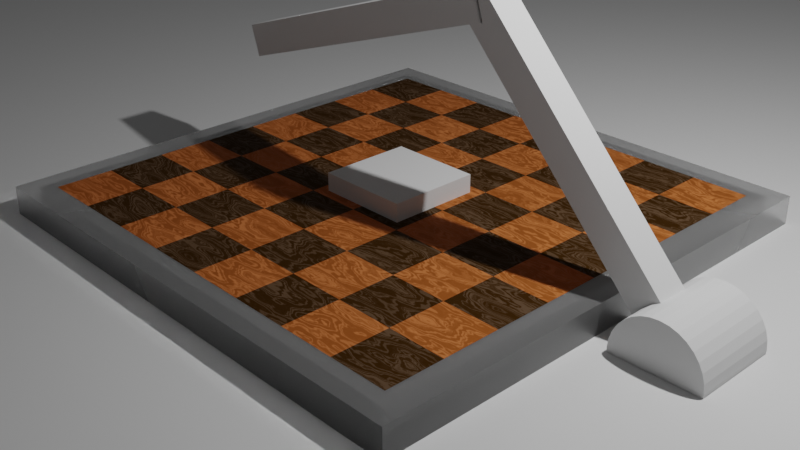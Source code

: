 # Source: ChessBoard.blend  (saved by Blender 3.0.42; exported with 4.5.12 LTS)
import bpy
from mathutils import Matrix  # noqa: F401  (used for matrix-valued properties, if any)

bpy.ops.wm.read_factory_settings(use_empty=True)
scene = bpy.context.scene
scene.name = 'Scene'

# ---- collections
col_collection = bpy.data.collections.new('Collection'); scene.collection.children.link(col_collection)

# ---- materials (node trees are filled in below, after node groups)
mat_material_001 = bpy.data.materials.new('Material.001')
mat_material_001.use_transparent_shadow = False
mat_material_001.use_raytrace_refraction = True
mat_material_001.use_screen_refraction = True
mat_material_001.thickness_mode = 'SLAB'
mat_material_002 = bpy.data.materials.new('Material.002')
mat_material_002.use_transparent_shadow = False
mat_material_002.use_raytrace_refraction = True
mat_material_002.use_screen_refraction = True
mat_material_002.thickness_mode = 'SLAB'
mat_material_003 = bpy.data.materials.new('Material.003')
mat_material_003.use_transparent_shadow = False
mat_material_003.use_raytrace_refraction = True
mat_material_003.use_screen_refraction = True
mat_material_003.thickness_mode = 'SLAB'
mat_material_006 = bpy.data.materials.new('Material.006')
mat_material_006.use_transparent_shadow = False
mat_material_006.use_raytrace_refraction = True
mat_material_006.use_screen_refraction = True
mat_material_006.thickness_mode = 'SLAB'
mat_material_005 = bpy.data.materials.new('Material.005')
mat_material_005.use_transparent_shadow = False
mat_material_005.use_raytrace_refraction = True
mat_material_005.use_screen_refraction = True
mat_material_005.thickness_mode = 'SLAB'
mat_material_004 = bpy.data.materials.new('Material.004')
mat_material_004.use_transparent_shadow = False
mat_material_004.use_raytrace_refraction = True
mat_material_004.use_screen_refraction = True
mat_material_004.thickness_mode = 'SLAB'

# ---- material node trees
mat_material_001.use_nodes = True; mat_material_001.node_tree.nodes.clear()
_N = mat_material_001.node_tree.nodes; _L = mat_material_001.node_tree.links
n0 = _N.new('ShaderNodeOutputMaterial'); n0.name = 'Material Output'; n0.location = (372, 300)
n1 = _N.new('ShaderNodeTexNoise'); n1.name = 'Musgrave Texture'; n1.location = (-398, 359)
n1.width = 150
n1.normalize = False
n1.inputs[2].default_value = 17.3
n1.inputs[3].default_value = 14.0
n1.inputs[4].default_value = 0.4353
n2 = _N.new('ShaderNodeMapping'); n2.name = 'Mapping'; n2.location = (-688, 390)
n2.width = 240
n2.inputs[3].default_value = (0.3, 1.0, 1.0)
n3 = _N.new('ShaderNodeTexCoord'); n3.name = 'Texture Coordinate'; n3.location = (-898, 373)
n4 = _N.new('ShaderNodeTexNoise'); n4.name = 'Noise Texture'; n4.location = (-168, 334)
n4.inputs[2].default_value = 9.6
n4.inputs[3].default_value = 2.7
n4.inputs[4].default_value = 0.475
n5 = _N.new('ShaderNodeBsdfPrincipled'); n5.name = 'Principled BSDF'; n5.location = (10, 300)
n5.distribution = 'GGX'
n5.subsurface_method = 'RANDOM_WALK_SKIN'
n5.inputs[0].default_value = (0.6591, 0.1804, 0.03448, 1.0)
n5.inputs[2].default_value = 0.8591
n5.inputs[3].default_value = 1.45
n5.inputs[13].default_value = 0.8182
n5.inputs[27].default_value = (0.0, 0.0, 0.0, 1.0)
n5.inputs[28].default_value = 1.0
n6 = _N.new('ShaderNodeValToRGB'); n6.name = 'ColorRamp'; n6.location = (-10, 528)
n6.color_ramp.interpolation = 'EASE'
while len(n6.color_ramp.elements) > 1: n6.color_ramp.elements.remove(n6.color_ramp.elements[-1])
n6.color_ramp.elements[0].position = 0.4; n6.color_ramp.elements[0].color = (0.0, 0.0, 0.0, 1.0)
_e = n6.color_ramp.elements.new(0.5591); _e.color = (1.0, 1.0, 1.0, 1.0)
_L.new(n5.outputs[0], n0.inputs[0])
_L.new(n1.outputs[0], n4.inputs[0])
_L.new(n2.outputs[0], n1.inputs[0])
_L.new(n3.outputs[0], n2.inputs[0])
_L.new(n4.outputs[1], n6.inputs[0])
_L.new(n6.outputs[0], n5.inputs[1])
_L.new(n6.outputs[1], n0.inputs[2])
n0.is_active_output = True
mat_material_002.use_nodes = True; mat_material_002.node_tree.nodes.clear()
_N = mat_material_002.node_tree.nodes; _L = mat_material_002.node_tree.links
n0 = _N.new('ShaderNodeBsdfPrincipled'); n0.name = 'Principled BSDF'; n0.location = (10, 300)
n0.distribution = 'GGX'
n0.subsurface_method = 'RANDOM_WALK_SKIN'
n0.inputs[3].default_value = 1.1
n0.inputs[18].default_value = 0.874
n0.inputs[27].default_value = (0.0, 0.0, 0.0, 1.0)
n0.inputs[28].default_value = 1.0
n1 = _N.new('ShaderNodeOutputMaterial'); n1.name = 'Material Output'; n1.location = (300, 300)
_L.new(n0.outputs[0], n1.inputs[0])
n1.is_active_output = True
mat_material_003.use_nodes = True; mat_material_003.node_tree.nodes.clear()
_N = mat_material_003.node_tree.nodes; _L = mat_material_003.node_tree.links
n0 = _N.new('ShaderNodeOutputMaterial'); n0.name = 'Material Output'; n0.location = (372, 300)
n1 = _N.new('ShaderNodeTexNoise'); n1.name = 'Musgrave Texture'; n1.location = (-398, 359)
n1.width = 150
n1.normalize = False
n1.inputs[2].default_value = 17.3
n1.inputs[3].default_value = 14.0
n1.inputs[4].default_value = 0.4353
n2 = _N.new('ShaderNodeMapping'); n2.name = 'Mapping'; n2.location = (-688, 390)
n2.width = 240
n2.inputs[3].default_value = (0.3, 1.0, 1.0)
n3 = _N.new('ShaderNodeTexCoord'); n3.name = 'Texture Coordinate'; n3.location = (-898, 373)
n4 = _N.new('ShaderNodeTexNoise'); n4.name = 'Noise Texture'; n4.location = (-168, 334)
n4.inputs[2].default_value = 9.6
n4.inputs[3].default_value = 2.7
n4.inputs[4].default_value = 0.475
n5 = _N.new('ShaderNodeBsdfPrincipled'); n5.name = 'Principled BSDF'; n5.location = (10, 300)
n5.distribution = 'GGX'
n5.subsurface_method = 'RANDOM_WALK_SKIN'
n5.inputs[0].default_value = (0.08534, 0.03604, 0.004342, 1.0)
n5.inputs[2].default_value = 0.8591
n5.inputs[3].default_value = 1.45
n5.inputs[13].default_value = 1.0
n5.inputs[27].default_value = (0.0, 0.0, 0.0, 1.0)
n5.inputs[28].default_value = 1.0
n6 = _N.new('ShaderNodeValToRGB'); n6.name = 'ColorRamp'; n6.location = (-10, 528)
n6.color_ramp.interpolation = 'EASE'
while len(n6.color_ramp.elements) > 1: n6.color_ramp.elements.remove(n6.color_ramp.elements[-1])
n6.color_ramp.elements[0].position = 0.4; n6.color_ramp.elements[0].color = (0.0, 0.0, 0.0, 1.0)
_e = n6.color_ramp.elements.new(0.5591); _e.color = (1.0, 1.0, 1.0, 1.0)
_L.new(n5.outputs[0], n0.inputs[0])
_L.new(n1.outputs[0], n4.inputs[0])
_L.new(n2.outputs[0], n1.inputs[0])
_L.new(n3.outputs[0], n2.inputs[0])
_L.new(n4.outputs[1], n6.inputs[0])
_L.new(n6.outputs[0], n5.inputs[1])
_L.new(n6.outputs[1], n0.inputs[2])
n0.is_active_output = True
mat_material_006.use_nodes = True; mat_material_006.node_tree.nodes.clear()
_N = mat_material_006.node_tree.nodes; _L = mat_material_006.node_tree.links
n0 = _N.new('ShaderNodeOutputMaterial'); n0.name = 'Material Output'; n0.location = (372, 300)
n1 = _N.new('ShaderNodeTexNoise'); n1.name = 'Musgrave Texture'; n1.location = (-398, 359)
n1.width = 150
n1.normalize = False
n1.inputs[2].default_value = 17.3
n1.inputs[3].default_value = 14.0
n1.inputs[4].default_value = 0.4353
n2 = _N.new('ShaderNodeMapping'); n2.name = 'Mapping'; n2.location = (-688, 390)
n2.width = 240
n2.inputs[3].default_value = (0.3, 1.0, 1.0)
n3 = _N.new('ShaderNodeTexCoord'); n3.name = 'Texture Coordinate'; n3.location = (-898, 373)
n4 = _N.new('ShaderNodeTexNoise'); n4.name = 'Noise Texture'; n4.location = (-168, 334)
n4.inputs[2].default_value = 9.6
n4.inputs[3].default_value = 2.7
n4.inputs[4].default_value = 0.475
n5 = _N.new('ShaderNodeBsdfPrincipled'); n5.name = 'Principled BSDF'; n5.location = (10, 300)
n5.distribution = 'GGX'
n5.subsurface_method = 'RANDOM_WALK_SKIN'
n5.inputs[0].default_value = (0.6591, 0.1804, 0.03448, 1.0)
n5.inputs[2].default_value = 0.8591
n5.inputs[3].default_value = 1.45
n5.inputs[13].default_value = 0.8182
n5.inputs[27].default_value = (0.0, 0.0, 0.0, 1.0)
n5.inputs[28].default_value = 1.0
n6 = _N.new('ShaderNodeValToRGB'); n6.name = 'ColorRamp'; n6.location = (-10, 528)
n6.color_ramp.interpolation = 'EASE'
while len(n6.color_ramp.elements) > 1: n6.color_ramp.elements.remove(n6.color_ramp.elements[-1])
n6.color_ramp.elements[0].position = 0.4; n6.color_ramp.elements[0].color = (0.0, 0.0, 0.0, 1.0)
_e = n6.color_ramp.elements.new(0.5591); _e.color = (1.0, 1.0, 1.0, 1.0)
_L.new(n5.outputs[0], n0.inputs[0])
_L.new(n1.outputs[0], n4.inputs[0])
_L.new(n2.outputs[0], n1.inputs[0])
_L.new(n3.outputs[0], n2.inputs[0])
_L.new(n4.outputs[1], n6.inputs[0])
_L.new(n6.outputs[0], n5.inputs[1])
_L.new(n6.outputs[1], n0.inputs[2])
n0.is_active_output = True
mat_material_005.use_nodes = True; mat_material_005.node_tree.nodes.clear()
_N = mat_material_005.node_tree.nodes; _L = mat_material_005.node_tree.links
n0 = _N.new('ShaderNodeBsdfPrincipled'); n0.name = 'Principled BSDF'; n0.location = (10, 300)
n0.distribution = 'GGX'
n0.subsurface_method = 'RANDOM_WALK_SKIN'
n0.inputs[3].default_value = 1.1
n0.inputs[18].default_value = 0.874
n0.inputs[27].default_value = (0.0, 0.0, 0.0, 1.0)
n0.inputs[28].default_value = 1.0
n1 = _N.new('ShaderNodeOutputMaterial'); n1.name = 'Material Output'; n1.location = (300, 300)
_L.new(n0.outputs[0], n1.inputs[0])
n1.is_active_output = True
mat_material_004.use_nodes = True; mat_material_004.node_tree.nodes.clear()
_N = mat_material_004.node_tree.nodes; _L = mat_material_004.node_tree.links
n0 = _N.new('ShaderNodeOutputMaterial'); n0.name = 'Material Output'; n0.location = (372, 300)
n1 = _N.new('ShaderNodeTexNoise'); n1.name = 'Musgrave Texture'; n1.location = (-398, 359)
n1.width = 150
n1.normalize = False
n1.inputs[2].default_value = 17.3
n1.inputs[3].default_value = 14.0
n1.inputs[4].default_value = 0.4353
n2 = _N.new('ShaderNodeMapping'); n2.name = 'Mapping'; n2.location = (-688, 390)
n2.width = 240
n2.inputs[3].default_value = (0.3, 1.0, 1.0)
n3 = _N.new('ShaderNodeTexCoord'); n3.name = 'Texture Coordinate'; n3.location = (-898, 373)
n4 = _N.new('ShaderNodeTexNoise'); n4.name = 'Noise Texture'; n4.location = (-168, 334)
n4.inputs[2].default_value = 9.6
n4.inputs[3].default_value = 2.7
n4.inputs[4].default_value = 0.475
n5 = _N.new('ShaderNodeBsdfPrincipled'); n5.name = 'Principled BSDF'; n5.location = (10, 300)
n5.distribution = 'GGX'
n5.subsurface_method = 'RANDOM_WALK_SKIN'
n5.inputs[0].default_value = (0.08534, 0.03604, 0.004342, 1.0)
n5.inputs[2].default_value = 0.8591
n5.inputs[3].default_value = 1.45
n5.inputs[13].default_value = 1.0
n5.inputs[27].default_value = (0.0, 0.0, 0.0, 1.0)
n5.inputs[28].default_value = 1.0
n6 = _N.new('ShaderNodeValToRGB'); n6.name = 'ColorRamp'; n6.location = (-10, 528)
n6.color_ramp.interpolation = 'EASE'
while len(n6.color_ramp.elements) > 1: n6.color_ramp.elements.remove(n6.color_ramp.elements[-1])
n6.color_ramp.elements[0].position = 0.4; n6.color_ramp.elements[0].color = (0.0, 0.0, 0.0, 1.0)
_e = n6.color_ramp.elements.new(0.5591); _e.color = (1.0, 1.0, 1.0, 1.0)
_L.new(n5.outputs[0], n0.inputs[0])
_L.new(n1.outputs[0], n4.inputs[0])
_L.new(n2.outputs[0], n1.inputs[0])
_L.new(n3.outputs[0], n2.inputs[0])
_L.new(n4.outputs[1], n6.inputs[0])
_L.new(n6.outputs[0], n5.inputs[1])
_L.new(n6.outputs[1], n0.inputs[2])
n0.is_active_output = True

# ---- world
world_world = bpy.data.worlds.new('World'); scene.world = world_world
world_world.use_nodes = True; world_world.node_tree.nodes.clear()
_N = world_world.node_tree.nodes; _L = world_world.node_tree.links
n0 = _N.new('ShaderNodeOutputWorld'); n0.name = 'World Output'; n0.location = (300, 300)
n1 = _N.new('ShaderNodeBackground'); n1.name = 'Background'; n1.location = (10, 300)
n1.inputs[0].default_value = (0.05088, 0.05088, 0.05088, 1.0)
_L.new(n1.outputs[0], n0.inputs[0])
n0.is_active_output = True
world_world.color = (0.05088, 0.05088, 0.05088)
world_world.use_sun_shadow = False
world_world.sun_shadow_jitter_overblur = 0.0

# ---- cameras
cam_camera = bpy.data.cameras.new('Camera')
cam_camera.clip_end = 100.0
cam_camera.ortho_scale = 7.314

# ---- lights
light_light = bpy.data.lights.new('Light', 'POINT')
light_light.transmission_factor = 0.0
light_light.energy = 1000.0
light_light.shadow_soft_size = 0.1
light_light.shadow_maximum_resolution = 0.006
light_light.use_absolute_resolution = True

# ---- meshes
me_cube_002 = bpy.data.meshes.new('Cube.002')
me_cube_002.from_pydata([(-2.438, -2.438, 0.0), (2.438, -2.438, 0.0), (-2.438, 2.438, 0.0), (2.438, 2.438, 0.0), (-2.438, 1.829, 0.0), (-2.438, 1.219, 0.0), (-2.438, 0.6096, 0.0), (-2.438, -1.192e-07, 0.0), (-2.438, -0.6096, 0.0), (-2.438, -1.219, 0.0), (-2.438, -1.829, 0.0), (-1.829, -2.438, 0.0), (-1.219, -2.438, 0.0), (-0.6096, -2.438, 0.0), (1.192e-07, -2.438, 0.0), (0.6096, -2.438, 0.0), (1.219, -2.438, 0.0), (1.829, -2.438, 0.0), (2.438, -1.829, 0.0), (2.438, -1.219, 0.0), (2.438, -0.6096, 0.0), (2.438, 1.192e-07, 0.0), (2.438, 0.6096, 0.0), (2.438, 1.219, 0.0), (2.438, 1.829, 0.0), (1.829, 2.438, 0.0), (1.219, 2.438, 0.0), (0.6096, 2.438, 0.0), (-1.192e-07, 2.438, 0.0), (-0.6096, 2.438, 0.0), (-1.219, 2.438, 0.0), (-1.829, 2.438, 0.0), (-1.829, -1.829, 0.0), (-1.829, -1.219, 0.0), (-1.829, -0.6096, 0.0), (-1.829, 1.192e-07, 0.0), (-1.829, 0.6096, 0.0), (-1.829, 1.219, 0.0), (-1.829, 1.829, 0.0), (-1.219, -1.829, 0.0), (-1.219, -1.219, 0.0), (-1.219, -0.6096, 0.0), (-1.219, 1.192e-07, 0.0), (-1.219, 0.6096, 0.0), (-1.219, 1.219, 0.0), (-1.219, 1.829, 0.0), (-0.6096, -1.829, 0.0), (-0.6096, -1.219, 0.0), (-0.6096, -0.6096, 0.0), (-0.6096, 1.192e-07, 0.0), (-0.6096, 0.6096, 0.0), (-0.6096, 1.219, 0.0), (-0.6096, 1.829, 0.0), (8.941e-08, -1.829, 0.0), (5.96e-08, -1.219, 0.0), (2.98e-08, -0.6096, 0.0), (0.0, 1.192e-07, 0.0), (-2.98e-08, 0.6096, 0.0), (-5.96e-08, 1.219, 0.0), (-8.941e-08, 1.829, 0.0), (0.6096, -1.829, 0.0), (0.6096, -1.219, 0.0), (0.6096, -0.6096, 0.0), (0.6096, 1.192e-07, 0.0), (0.6096, 0.6096, 0.0), (0.6096, 1.219, 0.0), (0.6096, 1.829, 0.0), (1.219, -1.829, 0.0), (1.219, -1.219, 0.0), (1.219, -0.6096, 0.0), (1.219, 1.192e-07, 0.0), (1.219, 0.6096, 0.0), (1.219, 1.219, 0.0), (1.219, 1.829, 0.0), (1.829, -1.829, 0.0), (1.829, -1.219, 0.0), (1.829, -0.6096, 0.0), (1.829, 1.192e-07, 0.0), (1.829, 0.6096, 0.0), (1.829, 1.219, 0.0), (1.829, 1.829, 0.0), (-2.743, -2.057, 0.0), (-2.743, -2.743, 0.0), (2.057, -2.743, 0.0), (2.743, -2.743, 0.0), (2.743, 2.057, 0.0), (2.743, 2.743, 0.0), (-2.057, 2.743, 0.0), (-2.743, 2.743, 0.0), (-2.743, 2.057, 0.0), (-2.743, 1.372, 0.0), (-2.743, 0.6858, 0.0), (-2.743, -1.37e-07, 0.0), (-2.743, -0.6858, 0.0), (-2.743, -1.372, 0.0), (-2.057, -2.743, 0.0), (-1.372, -2.743, 0.0), (-0.6858, -2.743, 0.0), (1.333e-07, -2.743, 0.0), (0.6858, -2.743, 0.0), (1.372, -2.743, 0.0), (2.743, -2.057, 0.0), (2.743, -1.372, 0.0), (2.743, -0.6858, 0.0), (2.743, 1.312e-07, 0.0), (2.743, 0.6858, 0.0), (2.743, 1.372, 0.0), (2.057, 2.743, 0.0), (1.372, 2.743, 0.0), (0.6858, 2.743, 0.0), (-1.35e-07, 2.743, 0.0), (-0.6858, 2.743, 0.0), (-1.372, 2.743, 0.0), (2.743, 1.372, -0.3048), (-2.743, -2.743, -0.3048), (2.743, 2.743, -0.3048), (-2.743, -2.057, -0.3048), (2.057, -2.743, -0.3048), (-2.057, 2.743, -0.3048), (2.743, 2.057, -0.3048), (-2.057, -2.743, -0.3048), (2.057, 2.743, -0.3048), (-1.372, -2.743, -0.3048), (1.372, 2.743, -0.3048), (-0.6858, -2.743, -0.3048), (0.6858, 2.743, -0.3048), (1.258e-07, -2.743, -0.3048), (2.743, -2.743, -0.3048), (-1.424e-07, 2.743, -0.3048), (0.6858, -2.743, -0.3048), (-0.6858, 2.743, -0.3048), (1.372, -2.743, -0.3048), (-2.743, 2.743, -0.3048), (-1.372, 2.743, -0.3048), (-2.743, 2.057, -0.3048), (2.743, -2.057, -0.3048), (-2.743, 1.372, -0.3048), (2.743, -1.372, -0.3048), (-2.743, 0.6858, -0.3048), (2.743, -0.6858, -0.3048), (-2.743, -1.37e-07, -0.3048), (2.743, 1.312e-07, -0.3048), (-2.743, -0.6858, -0.3048), (2.743, 0.6858, -0.3048), (-2.743, -1.372, -0.3048)], [], [(80, 25, 3, 24), (4, 2, 31, 38), (38, 31, 30, 45), (45, 30, 29, 52), (52, 29, 28, 59), (59, 28, 27, 66), (66, 27, 26, 73), (73, 26, 25, 80), (0, 10, 32, 11), (10, 9, 33, 32), (9, 8, 34, 33), (8, 7, 35, 34), (7, 6, 36, 35), (6, 5, 37, 36), (5, 4, 38, 37), (11, 32, 39, 12), (32, 33, 40, 39), (33, 34, 41, 40), (34, 35, 42, 41), (35, 36, 43, 42), (36, 37, 44, 43), (37, 38, 45, 44), (12, 39, 46, 13), (39, 40, 47, 46), (40, 41, 48, 47), (41, 42, 49, 48), (42, 43, 50, 49), (43, 44, 51, 50), (44, 45, 52, 51), (13, 46, 53, 14), (46, 47, 54, 53), (47, 48, 55, 54), (48, 49, 56, 55), (49, 50, 57, 56), (50, 51, 58, 57), (51, 52, 59, 58), (14, 53, 60, 15), (53, 54, 61, 60), (54, 55, 62, 61), (55, 56, 63, 62), (56, 57, 64, 63), (57, 58, 65, 64), (58, 59, 66, 65), (15, 60, 67, 16), (60, 61, 68, 67), (61, 62, 69, 68), (62, 63, 70, 69), (63, 64, 71, 70), (64, 65, 72, 71), (65, 66, 73, 72), (16, 67, 74, 17), (67, 68, 75, 74), (68, 69, 76, 75), (69, 70, 77, 76), (70, 71, 78, 77), (71, 72, 79, 78), (72, 73, 80, 79), (17, 74, 18, 1), (74, 75, 19, 18), (75, 76, 20, 19), (76, 77, 21, 20), (77, 78, 22, 21), (78, 79, 23, 22), (79, 80, 24, 23), (22, 23, 106, 105), (8, 9, 94, 93), (21, 22, 105, 104), (7, 8, 93, 92), (20, 21, 104, 103), (6, 7, 92, 91), (19, 20, 103, 102), (5, 6, 91, 90), (18, 19, 102, 101), (4, 5, 90, 89), (1, 18, 101, 84), (30, 31, 87, 112), (2, 4, 89, 88), (16, 17, 83, 100), (29, 30, 112, 111), (31, 2, 88, 87), (15, 16, 100, 99), (28, 29, 111, 110), (24, 3, 86, 85), (14, 15, 99, 98), (27, 28, 110, 109), (17, 1, 84, 83), (13, 14, 98, 97), (26, 27, 109, 108), (10, 0, 82, 81), (12, 13, 97, 96), (25, 26, 108, 107), (11, 12, 96, 95), (3, 25, 107, 86), (0, 11, 95, 82), (23, 24, 85, 106), (9, 10, 81, 94), (94, 81, 116, 144), (105, 106, 113, 143), (93, 94, 144, 142), (104, 105, 143, 141), (92, 93, 142, 140), (103, 104, 141, 139), (91, 92, 140, 138), (102, 103, 139, 137), (90, 91, 138, 136), (101, 102, 137, 135), (89, 90, 136, 134), (84, 101, 135, 127), (112, 87, 118, 133), (88, 89, 134, 132), (100, 83, 117, 131), (111, 112, 133, 130), (87, 88, 132, 118), (99, 100, 131, 129), (110, 111, 130, 128), (85, 86, 115, 119), (98, 99, 129, 126), (109, 110, 128, 125), (83, 84, 127, 117), (97, 98, 126, 124), (108, 109, 125, 123), (81, 82, 114, 116), (116, 114, 120, 122, 124, 126, 129, 131, 117, 127, 135, 137, 139, 141, 143, 113, 119, 115, 121, 123, 125, 128, 130, 133, 118, 132, 134, 136, 138, 140, 142, 144), (96, 97, 124, 122), (107, 108, 123, 121), (95, 96, 122, 120), (86, 107, 121, 115), (82, 95, 120, 114), (106, 85, 119, 113)])
me_cube_002.polygons.foreach_set('material_index', [0, 2, 0, 2, 0, 2, 0, 2, 0, 2, 0, 2, 0, 2, 0, 2, 0, 2, 0, 2, 0, 2, 0, 2, 0, 2, 0, 2, 0, 2, 0, 2, 0, 2, 0, 2, 0, 2, 0, 2, 0, 2, 0, 2, 0, 2, 0, 2, 0, 2, 0, 2, 0, 2, 0, 2, 0, 2, 0, 2, 0, 2, 0, 2, 1, 1, 1, 1, 1, 1, 1, 1, 1, 1, 1, 1, 1, 1, 1, 1, 1, 1, 1, 1, 1, 1, 1, 1, 1, 1, 1, 1, 1, 1, 1, 1, 1, 1, 1, 1, 1, 1, 1, 1, 1, 1, 1, 1, 1, 1, 1, 1, 1, 1, 1, 1, 1, 1, 1, 1, 1, 1, 1, 1, 1, 1, 1, 1, 1])
_uv = me_cube_002.uv_layers.new(name='UVMap')
_uv.uv.foreach_set('vector', [0.875, 0.875, 0.875, 1.0, 1.0, 1.0, 1.0, 0.875, 0.0, 0.875, 0.0, 1.0, 0.125, 1.0, 0.125, 0.875, 0.125, 0.875, 0.125, 1.0, 0.25, 1.0, 0.25, 0.875, 0.25, 0.875, 0.25, 1.0, 0.375, 1.0, 0.375, 0.875, 0.375, 0.875, 0.375, 1.0, 0.5, 1.0, 0.5, 0.875, 0.5, 0.875, 0.5, 1.0, 0.625, 1.0, 0.625, 0.875, 0.625, 0.875, 0.625, 1.0, 0.75, 1.0, 0.75, 0.875, 0.75, 0.875, 0.75, 1.0, 0.875, 1.0, 0.875, 0.875, 0.0, 0.0, 0.0, 0.125, 0.125, 0.125, 0.125, 0.0, 0.0, 0.125, 0.0, 0.25, 0.125, 0.25, 0.125, 0.125, 0.0, 0.25, 0.0, 0.375, 0.125, 0.375, 0.125, 0.25, 0.0, 0.375, 0.0, 0.5, 0.125, 0.5, 0.125, 0.375, 0.0, 0.5, 0.0, 0.625, 0.125, 0.625, 0.125, 0.5, 0.0, 0.625, 0.0, 0.75, 0.125, 0.75, 0.125, 0.625, 0.0, 0.75, 0.0, 0.875, 0.125, 0.875, 0.125, 0.75, 0.125, 0.0, 0.125, 0.125, 0.25, 0.125, 0.25, 0.0, 0.125, 0.125, 0.125, 0.25, 0.25, 0.25, 0.25, 0.125, 0.125, 0.25, 0.125, 0.375, 0.25, 0.375, 0.25, 0.25, 0.125, 0.375, 0.125, 0.5, 0.25, 0.5, 0.25, 0.375, 0.125, 0.5, 0.125, 0.625, 0.25, 0.625, 0.25, 0.5, 0.125, 0.625, 0.125, 0.75, 0.25, 0.75, 0.25, 0.625, 0.125, 0.75, 0.125, 0.875, 0.25, 0.875, 0.25, 0.75, 0.25, 0.0, 0.25, 0.125, 0.375, 0.125, 0.375, 0.0, 0.25, 0.125, 0.25, 0.25, 0.375, 0.25, 0.375, 0.125, 0.25, 0.25, 0.25, 0.375, 0.375, 0.375, 0.375, 0.25, 0.25, 0.375, 0.25, 0.5, 0.375, 0.5, 0.375, 0.375, 0.25, 0.5, 0.25, 0.625, 0.375, 0.625, 0.375, 0.5, 0.25, 0.625, 0.25, 0.75, 0.375, 0.75, 0.375, 0.625, 0.25, 0.75, 0.25, 0.875, 0.375, 0.875, 0.375, 0.75, 0.375, 0.0, 0.375, 0.125, 0.5, 0.125, 0.5, 0.0, 0.375, 0.125, 0.375, 0.25, 0.5, 0.25, 0.5, 0.125, 0.375, 0.25, 0.375, 0.375, 0.5, 0.375, 0.5, 0.25, 0.375, 0.375, 0.375, 0.5, 0.5, 0.5, 0.5, 0.375, 0.375, 0.5, 0.375, 0.625, 0.5, 0.625, 0.5, 0.5, 0.375, 0.625, 0.375, 0.75, 0.5, 0.75, 0.5, 0.625, 0.375, 0.75, 0.375, 0.875, 0.5, 0.875, 0.5, 0.75, 0.5, 0.0, 0.5, 0.125, 0.625, 0.125, 0.625, 0.0, 0.5, 0.125, 0.5, 0.25, 0.625, 0.25, 0.625, 0.125, 0.5, 0.25, 0.5, 0.375, 0.625, 0.375, 0.625, 0.25, 0.5, 0.375, 0.5, 0.5, 0.625, 0.5, 0.625, 0.375, 0.5, 0.5, 0.5, 0.625, 0.625, 0.625, 0.625, 0.5, 0.5, 0.625, 0.5, 0.75, 0.625, 0.75, 0.625, 0.625, 0.5, 0.75, 0.5, 0.875, 0.625, 0.875, 0.625, 0.75, 0.625, 0.0, 0.625, 0.125, 0.75, 0.125, 0.75, 0.0, 0.625, 0.125, 0.625, 0.25, 0.75, 0.25, 0.75, 0.125, 0.625, 0.25, 0.625, 0.375, 0.75, 0.375, 0.75, 0.25, 0.625, 0.375, 0.625, 0.5, 0.75, 0.5, 0.75, 0.375, 0.625, 0.5, 0.625, 0.625, 0.75, 0.625, 0.75, 0.5, 0.625, 0.625, 0.625, 0.75, 0.75, 0.75, 0.75, 0.625, 0.625, 0.75, 0.625, 0.875, 0.75, 0.875, 0.75, 0.75, 0.75, 0.0, 0.75, 0.125, 0.875, 0.125, 0.875, 0.0, 0.75, 0.125, 0.75, 0.25, 0.875, 0.25, 0.875, 0.125, 0.75, 0.25, 0.75, 0.375, 0.875, 0.375, 0.875, 0.25, 0.75, 0.375, 0.75, 0.5, 0.875, 0.5, 0.875, 0.375, 0.75, 0.5, 0.75, 0.625, 0.875, 0.625, 0.875, 0.5, 0.75, 0.625, 0.75, 0.75, 0.875, 0.75, 0.875, 0.625, 0.75, 0.75, 0.75, 0.875, 0.875, 0.875, 0.875, 0.75, 0.875, 0.0, 0.875, 0.125, 1.0, 0.125, 1.0, 0.0, 0.875, 0.125, 0.875, 0.25, 1.0, 0.25, 1.0, 0.125, 0.875, 0.25, 0.875, 0.375, 1.0, 0.375, 1.0, 0.25, 0.875, 0.375, 0.875, 0.5, 1.0, 0.5, 1.0, 0.375, 0.875, 0.5, 0.875, 0.625, 1.0, 0.625, 1.0, 0.5, 0.875, 0.625, 0.875, 0.75, 1.0, 0.75, 1.0, 0.625, 0.875, 0.75, 0.875, 0.875, 1.0, 0.875, 1.0, 0.75, 1.0, 0.625, 1.0, 0.75, 1.0, 0.75, 1.0, 0.625, 0.0, 0.375, 0.0, 0.25, 0.0, 0.25, 0.0, 0.375, 1.0, 0.5, 1.0, 0.625, 1.0, 0.625, 1.0, 0.5, 0.0, 0.5, 0.0, 0.375, 0.0, 0.375, 0.0, 0.5, 1.0, 0.375, 1.0, 0.5, 1.0, 0.5, 1.0, 0.375, 0.0, 0.625, 0.0, 0.5, 0.0, 0.5, 0.0, 0.625, 1.0, 0.25, 1.0, 0.375, 1.0, 0.375, 1.0, 0.25, 0.0, 0.75, 0.0, 0.625, 0.0, 0.625, 0.0, 0.75, 1.0, 0.125, 1.0, 0.25, 1.0, 0.25, 1.0, 0.125, 0.0, 0.875, 0.0, 0.75, 0.0, 0.75, 0.0, 0.875, 1.0, 0.0, 1.0, 0.125, 1.0, 0.125, 1.0, 0.0, 0.25, 1.0, 0.125, 1.0, 0.125, 1.0, 0.25, 1.0, 0.0, 1.0, 0.0, 0.875, 0.0, 0.875, 0.0, 1.0, 0.75, 0.0, 0.875, 0.0, 0.875, 0.0, 0.75, 0.0, 0.375, 1.0, 0.25, 1.0, 0.25, 1.0, 0.375, 1.0, 0.125, 1.0, 0.0, 1.0, 0.0, 1.0, 0.125, 1.0, 0.625, 0.0, 0.75, 0.0, 0.75, 0.0, 0.625, 0.0, 0.5, 1.0, 0.375, 1.0, 0.375, 1.0, 0.5, 1.0, 1.0, 0.875, 1.0, 1.0, 1.0, 1.0, 1.0, 0.875, 0.5, 0.0, 0.625, 0.0, 0.625, 0.0, 0.5, 0.0, 0.625, 1.0, 0.5, 1.0, 0.5, 1.0, 0.625, 1.0, 0.875, 0.0, 1.0, 0.0, 1.0, 0.0, 0.875, 0.0, 0.375, 0.0, 0.5, 0.0, 0.5, 0.0, 0.375, 0.0, 0.75, 1.0, 0.625, 1.0, 0.625, 1.0, 0.75, 1.0, 0.0, 0.125, 0.0, 0.0, 0.0, 0.0, 0.0, 0.125, 0.25, 0.0, 0.375, 0.0, 0.375, 0.0, 0.25, 0.0, 0.875, 1.0, 0.75, 1.0, 0.75, 1.0, 0.875, 1.0, 0.125, 0.0, 0.25, 0.0, 0.25, 0.0, 0.125, 0.0, 1.0, 1.0, 0.875, 1.0, 0.875, 1.0, 1.0, 1.0, 0.0, 0.0, 0.125, 0.0, 0.125, 0.0, 0.0, 0.0, 1.0, 0.75, 1.0, 0.875, 1.0, 0.875, 1.0, 0.75, 0.0, 0.25, 0.0, 0.125, 0.0, 0.125, 0.0, 0.25, 0.0, 0.25, 0.0, 0.125, 0.0, 0.125, 0.0, 0.25, 1.0, 0.625, 1.0, 0.75, 1.0, 0.75, 1.0, 0.625, 0.0, 0.375, 0.0, 0.25, 0.0, 0.25, 0.0, 0.375, 1.0, 0.5, 1.0, 0.625, 1.0, 0.625, 1.0, 0.5, 0.0, 0.5, 0.0, 0.375, 0.0, 0.375, 0.0, 0.5, 1.0, 0.375, 1.0, 0.5, 1.0, 0.5, 1.0, 0.375, 0.0, 0.625, 0.0, 0.5, 0.0, 0.5, 0.0, 0.625, 1.0, 0.25, 1.0, 0.375, 1.0, 0.375, 1.0, 0.25, 0.0, 0.75, 0.0, 0.625, 0.0, 0.625, 0.0, 0.75, 1.0, 0.125, 1.0, 0.25, 1.0, 0.25, 1.0, 0.125, 0.0, 0.875, 0.0, 0.75, 0.0, 0.75, 0.0, 0.875, 1.0, 0.0, 1.0, 0.125, 1.0, 0.125, 1.0, 0.0, 0.25, 1.0, 0.125, 1.0, 0.125, 1.0, 0.25, 1.0, 0.0, 1.0, 0.0, 0.875, 0.0, 0.875, 0.0, 1.0, 0.75, 0.0, 0.875, 0.0, 0.875, 0.0, 0.75, 0.0, 0.375, 1.0, 0.25, 1.0, 0.25, 1.0, 0.375, 1.0, 0.125, 1.0, 0.0, 1.0, 0.0, 1.0, 0.125, 1.0, 0.625, 0.0, 0.75, 0.0, 0.75, 0.0, 0.625, 0.0, 0.5, 1.0, 0.375, 1.0, 0.375, 1.0, 0.5, 1.0, 1.0, 0.875, 1.0, 1.0, 1.0, 1.0, 1.0, 0.875, 0.5, 0.0, 0.625, 0.0, 0.625, 0.0, 0.5, 0.0, 0.625, 1.0, 0.5, 1.0, 0.5, 1.0, 0.625, 1.0, 0.875, 0.0, 1.0, 0.0, 1.0, 0.0, 0.875, 0.0, 0.375, 0.0, 0.5, 0.0, 0.5, 0.0, 0.375, 0.0, 0.75, 1.0, 0.625, 1.0, 0.625, 1.0, 0.75, 1.0, 0.0, 0.125, 0.0, 0.0, 0.0, 0.0, 0.0, 0.125, 0.0, 0.125, 0.0, 0.0, 0.125, 0.0, 0.25, 0.0, 0.375, 0.0, 0.5, 0.0, 0.625, 0.0, 0.75, 0.0, 0.875, 0.0, 1.0, 0.0, 1.0, 0.125, 1.0, 0.25, 1.0, 0.375, 1.0, 0.5, 1.0, 0.625, 1.0, 0.75, 1.0, 0.875, 1.0, 1.0, 0.875, 1.0, 0.75, 1.0, 0.625, 1.0, 0.5, 1.0, 0.375, 1.0, 0.25, 1.0, 0.125, 1.0, 0.0, 1.0, 0.0, 0.875, 0.0, 0.75, 0.0, 0.625, 0.0, 0.5, 0.0, 0.375, 0.0, 0.25, 0.25, 0.0, 0.375, 0.0, 0.375, 0.0, 0.25, 0.0, 0.875, 1.0, 0.75, 1.0, 0.75, 1.0, 0.875, 1.0, 0.125, 0.0, 0.25, 0.0, 0.25, 0.0, 0.125, 0.0, 1.0, 1.0, 0.875, 1.0, 0.875, 1.0, 1.0, 1.0, 0.0, 0.0, 0.125, 0.0, 0.125, 0.0, 0.0, 0.0, 1.0, 0.75, 1.0, 0.875, 1.0, 0.875, 1.0, 0.75])
me_cube_002.materials.append(mat_material_001)
me_cube_002.materials.append(mat_material_002)
me_cube_002.materials.append(mat_material_003)
me_cube_002.use_remesh_fix_poles = True
me_cube_002.use_remesh_preserve_attributes = False
me_cube_002.update()
me_plane = bpy.data.meshes.new('Plane')
me_plane.from_pydata([(-2.438, -2.438, 0.0), (2.438, -2.438, 0.0), (-2.438, 2.438, 0.0), (2.438, 2.438, 0.0)], [], [(0, 1, 3, 2)])
_uv = me_plane.uv_layers.new(name='UVMap')
_uv.uv.foreach_set('vector', [0.0, 0.0, 1.0, 0.0, 1.0, 1.0, 0.0, 1.0])
me_plane.use_remesh_fix_poles = True
me_plane.use_remesh_preserve_attributes = False
me_plane.update()
me_cylinder = bpy.data.meshes.new('Cylinder')
me_cylinder.from_pydata([(0.1091, 0.337, -0.4572), (0.1091, 0.337, 0.4572), (0.1983, 0.3283, -0.4572), (0.1983, 0.3283, 0.4572), (0.2841, 0.3022, -0.4572), (0.2841, 0.3022, 0.4572), (0.3631, 0.26, -0.4572), (0.3631, 0.26, 0.4572), (0.4324, 0.2031, -0.4572), (0.4324, 0.2031, 0.4572), (0.4893, 0.1338, -0.4572), (0.4893, 0.1338, 0.4572), (0.5315, 0.0548, -0.4572), (0.5315, 0.0548, 0.4572), (0.5575, -0.03096, -0.4572), (0.5575, -0.03096, 0.4572), (0.5663, -0.1202, -0.4572), (0.5663, -0.1202, 0.4572), (0.5575, -0.2094, -0.4572), (0.5575, -0.2094, 0.4572), (0.5315, -0.2951, -0.4572), (0.5315, -0.2951, 0.4572), (0.4893, -0.3742, -0.4572), (0.4893, -0.3742, 0.4572), (0.4324, -0.4434, -0.4572), (0.4324, -0.4434, 0.4572), (0.3631, -0.5003, -0.4572), (0.3631, -0.5003, 0.4572), (0.2841, -0.5426, -0.4572), (0.2841, -0.5426, 0.4572), (0.1983, -0.5686, -0.4572), (0.1983, -0.5686, 0.4572), (0.1091, -0.5774, -0.4572), (0.1091, -0.5774, 0.4572), (0.01993, -0.5686, -0.4572), (0.01993, -0.5686, 0.4572), (-0.06584, -0.5426, -0.4572), (-0.06584, -0.5426, 0.4572), (-0.1449, -0.5003, -0.4572), (-0.1449, -0.5003, 0.4572), (-0.2142, -0.4434, -0.4572), (-0.2142, -0.4434, 0.4572), (-0.271, -0.3742, -0.4572), (-0.271, -0.3742, 0.4572), (-0.3133, -0.2951, -0.4572), (-0.3133, -0.2951, 0.4572), (-0.3393, -0.2094, -0.4572), (-0.3393, -0.2094, 0.4572), (-0.3481, -0.1202, -0.4572), (-0.3481, -0.1202, 0.4572), (-0.3393, -0.03096, -0.4572), (-0.3393, -0.03096, 0.4572), (-0.3133, 0.0548, -0.4572), (-0.3133, 0.0548, 0.4572), (-0.271, 0.1338, -0.4572), (-0.271, 0.1338, 0.4572), (-0.2142, 0.2031, -0.4572), (-0.2142, 0.2031, 0.4572), (-0.1449, 0.26, -0.4572), (-0.1449, 0.26, 0.4572), (-0.06584, 0.3022, -0.4572), (-0.06584, 0.3022, 0.4572), (0.01993, 0.3283, -0.4572), (0.01993, 0.3283, 0.4572)], [], [(0, 1, 3, 2), (2, 3, 5, 4), (4, 5, 7, 6), (6, 7, 9, 8), (8, 9, 11, 10), (10, 11, 13, 12), (12, 13, 15, 14), (14, 15, 17, 16), (16, 17, 19, 18), (18, 19, 21, 20), (20, 21, 23, 22), (22, 23, 25, 24), (24, 25, 27, 26), (26, 27, 29, 28), (28, 29, 31, 30), (30, 31, 33, 32), (32, 33, 35, 34), (34, 35, 37, 36), (36, 37, 39, 38), (38, 39, 41, 40), (40, 41, 43, 42), (42, 43, 45, 44), (44, 45, 47, 46), (46, 47, 49, 48), (48, 49, 51, 50), (50, 51, 53, 52), (52, 53, 55, 54), (54, 55, 57, 56), (56, 57, 59, 58), (58, 59, 61, 60), (3, 1, 63, 61, 59, 57, 55, 53, 51, 49, 47, 45, 43, 41, 39, 37, 35, 33, 31, 29, 27, 25, 23, 21, 19, 17, 15, 13, 11, 9, 7, 5), (60, 61, 63, 62), (62, 63, 1, 0), (0, 2, 4, 6, 8, 10, 12, 14, 16, 18, 20, 22, 24, 26, 28, 30, 32, 34, 36, 38, 40, 42, 44, 46, 48, 50, 52, 54, 56, 58, 60, 62)])
_uv = me_cylinder.uv_layers.new(name='UVMap')
_uv.uv.foreach_set('vector', [1.0, 0.5, 1.0, 1.0, 0.9688, 1.0, 0.9688, 0.5, 0.9688, 0.5, 0.9688, 1.0, 0.9375, 1.0, 0.9375, 0.5, 0.9375, 0.5, 0.9375, 1.0, 0.9062, 1.0, 0.9062, 0.5, 0.9062, 0.5, 0.9062, 1.0, 0.875, 1.0, 0.875, 0.5, 0.875, 0.5, 0.875, 1.0, 0.8438, 1.0, 0.8438, 0.5, 0.8438, 0.5, 0.8438, 1.0, 0.8125, 1.0, 0.8125, 0.5, 0.8125, 0.5, 0.8125, 1.0, 0.7812, 1.0, 0.7812, 0.5, 0.7812, 0.5, 0.7812, 1.0, 0.75, 1.0, 0.75, 0.5, 0.75, 0.5, 0.75, 1.0, 0.7188, 1.0, 0.7188, 0.5, 0.7188, 0.5, 0.7188, 1.0, 0.6875, 1.0, 0.6875, 0.5, 0.6875, 0.5, 0.6875, 1.0, 0.6562, 1.0, 0.6562, 0.5, 0.6562, 0.5, 0.6562, 1.0, 0.625, 1.0, 0.625, 0.5, 0.625, 0.5, 0.625, 1.0, 0.5938, 1.0, 0.5938, 0.5, 0.5938, 0.5, 0.5938, 1.0, 0.5625, 1.0, 0.5625, 0.5, 0.5625, 0.5, 0.5625, 1.0, 0.5312, 1.0, 0.5312, 0.5, 0.5312, 0.5, 0.5312, 1.0, 0.5, 1.0, 0.5, 0.5, 0.5, 0.5, 0.5, 1.0, 0.4688, 1.0, 0.4688, 0.5, 0.4688, 0.5, 0.4688, 1.0, 0.4375, 1.0, 0.4375, 0.5, 0.4375, 0.5, 0.4375, 1.0, 0.4062, 1.0, 0.4062, 0.5, 0.4062, 0.5, 0.4062, 1.0, 0.375, 1.0, 0.375, 0.5, 0.375, 0.5, 0.375, 1.0, 0.3438, 1.0, 0.3438, 0.5, 0.3438, 0.5, 0.3438, 1.0, 0.3125, 1.0, 0.3125, 0.5, 0.3125, 0.5, 0.3125, 1.0, 0.2812, 1.0, 0.2812, 0.5, 0.2812, 0.5, 0.2812, 1.0, 0.25, 1.0, 0.25, 0.5, 0.25, 0.5, 0.25, 1.0, 0.2188, 1.0, 0.2188, 0.5, 0.2188, 0.5, 0.2188, 1.0, 0.1875, 1.0, 0.1875, 0.5, 0.1875, 0.5, 0.1875, 1.0, 0.1562, 1.0, 0.1562, 0.5, 0.1562, 0.5, 0.1562, 1.0, 0.125, 1.0, 0.125, 0.5, 0.125, 0.5, 0.125, 1.0, 0.09375, 1.0, 0.09375, 0.5, 0.09375, 0.5, 0.09375, 1.0, 0.0625, 1.0, 0.0625, 0.5, 0.2968, 0.4854, 0.25, 0.49, 0.2032, 0.4854, 0.1582, 0.4717, 0.1167, 0.4496, 0.08029, 0.4197, 0.05045, 0.3833, 0.02827, 0.3418, 0.01461, 0.2968, 0.01, 0.25, 0.01461, 0.2032, 0.02827, 0.1582, 0.05045, 0.1167, 0.08029, 0.08029, 0.1167, 0.05045, 0.1582, 0.02827, 0.2032, 0.01461, 0.25, 0.01, 0.2968, 0.01461, 0.3418, 0.02827, 0.3833, 0.05045, 0.4197, 0.08029, 0.4496, 0.1167, 0.4717, 0.1582, 0.4854, 0.2032, 0.49, 0.25, 0.4854, 0.2968, 0.4717, 0.3418, 0.4496, 0.3833, 0.4197, 0.4197, 0.3833, 0.4496, 0.3418, 0.4717, 0.0625, 0.5, 0.0625, 1.0, 0.03125, 1.0, 0.03125, 0.5, 0.03125, 0.5, 0.03125, 1.0, 0.0, 1.0, 0.0, 0.5, 0.75, 0.49, 0.7968, 0.4854, 0.8418, 0.4717, 0.8833, 0.4496, 0.9197, 0.4197, 0.9496, 0.3833, 0.9717, 0.3418, 0.9854, 0.2968, 0.99, 0.25, 0.9854, 0.2032, 0.9717, 0.1582, 0.9496, 0.1167, 0.9197, 0.08029, 0.8833, 0.05045, 0.8418, 0.02827, 0.7968, 0.01461, 0.75, 0.01, 0.7032, 0.01461, 0.6582, 0.02827, 0.6167, 0.05045, 0.5803, 0.08029, 0.5504, 0.1167, 0.5283, 0.1582, 0.5146, 0.2032, 0.51, 0.25, 0.5146, 0.2968, 0.5283, 0.3418, 0.5504, 0.3833, 0.5803, 0.4197, 0.6167, 0.4496, 0.6582, 0.4717, 0.7032, 0.4854])
me_cylinder.use_remesh_fix_poles = True
me_cylinder.use_remesh_preserve_attributes = False
me_cylinder.update()
me_cube_001 = bpy.data.meshes.new('Cube.001')
me_cube_001.from_pydata([(0.5, 0.5, 0.5), (0.5, 0.5, -0.5), (0.5, -0.5, 0.5), (0.5, -0.5, -0.5), (-0.5, 0.5, 0.5), (-0.5, 0.5, -0.5), (-0.5, -0.5, 0.5), (-0.5, -0.5, -0.5)], [], [(5, 1, 3, 7), (5, 4, 0, 1), (7, 6, 4, 5), (3, 2, 6, 7), (0, 4, 6, 2), (1, 0, 2, 3)])
_uv = me_cube_001.uv_layers.new(name='UVMap')
_uv.uv.foreach_set('vector', [0.375, 0.0, 0.625, 0.0, 0.625, 0.25, 0.375, 0.25, 0.375, 0.25, 0.625, 0.25, 0.625, 0.5, 0.375, 0.5, 0.375, 0.5, 0.625, 0.5, 0.625, 0.75, 0.375, 0.75, 0.375, 0.75, 0.625, 0.75, 0.625, 1.0, 0.375, 1.0, 0.125, 0.5, 0.375, 0.5, 0.375, 0.75, 0.125, 0.75, 0.625, 0.5, 0.875, 0.5, 0.875, 0.75, 0.625, 0.75])
me_cube_001.use_remesh_fix_poles = True
me_cube_001.use_remesh_preserve_attributes = False
me_cube_001.update()
me_cube_003 = bpy.data.meshes.new('Cube.003')
me_cube_003.from_pydata([(-2.286, -2.286, 0.3006), (2.286, -2.286, 0.3006), (-2.286, 2.286, 0.3006), (2.286, 2.286, 0.3006), (-2.286, 1.715, 0.3006), (-2.286, 1.143, 0.3006), (-2.286, 0.5715, 0.3006), (-2.286, 3.664e-08, 0.3006), (-2.286, -0.5715, 0.3006), (-2.286, -1.143, 0.3006), (-2.286, -1.715, 0.3006), (-1.714, -2.286, 0.3006), (-1.143, -2.286, 0.3006), (-0.5715, -2.286, 0.3006), (3.388e-07, -2.286, 0.3006), (0.5715, -2.286, 0.3006), (1.143, -2.286, 0.3006), (1.714, -2.286, 0.3006), (2.286, -1.715, 0.3006), (2.286, -1.143, 0.3006), (2.286, -0.5715, 0.3006), (2.286, 2.602e-07, 0.3006), (2.286, 0.5715, 0.3006), (2.286, 1.143, 0.3006), (2.286, 1.715, 0.3006), (1.714, 2.286, 0.3006), (1.143, 2.286, 0.3006), (0.5715, 2.286, 0.3006), (1.153e-07, 2.286, 0.3006), (-0.5715, 2.286, 0.3006), (-1.143, 2.286, 0.3006), (-1.714, 2.286, 0.3006), (-1.714, -1.715, 0.3006), (-1.714, -1.143, 0.3006), (-1.714, -0.5715, 0.3006), (-1.714, 2.602e-07, 0.3006), (-1.714, 0.5715, 0.3006), (-1.714, 1.143, 0.3006), (-1.714, 1.715, 0.3006), (-1.143, -1.715, 0.3006), (-1.143, -1.143, 0.3006), (-1.143, -0.5715, 0.3006), (-1.143, 2.602e-07, 0.3006), (-1.143, 0.5715, 0.3006), (-1.143, 1.143, 0.3006), (-1.143, 1.715, 0.3006), (-0.5715, -1.715, 0.3006), (-0.5715, -1.143, 0.3006), (-0.5715, -0.5715, 0.3006), (-0.5715, 2.602e-07, 0.3006), (-0.5715, 0.5715, 0.3006), (-0.5715, 1.143, 0.3006), (-0.5715, 1.715, 0.3006), (3.108e-07, -1.715, 0.3006), (2.829e-07, -1.143, 0.3006), (2.55e-07, -0.5715, 0.3006), (2.27e-07, 2.602e-07, 0.3006), (1.991e-07, 0.5715, 0.3006), (1.711e-07, 1.143, 0.3006), (1.432e-07, 1.715, 0.3006), (0.5715, -1.715, 0.3006), (0.5715, -1.143, 0.3006), (0.5715, -0.5715, 0.3006), (0.5715, 2.602e-07, 0.3006), (0.5715, 0.5715, 0.3006), (0.5715, 1.143, 0.3006), (0.5715, 1.715, 0.3006), (1.143, -1.715, 0.3006), (1.143, -1.143, 0.3006), (1.143, -0.5715, 0.3006), (1.143, 2.602e-07, 0.3006), (1.143, 0.5715, 0.3006), (1.143, 1.143, 0.3006), (1.143, 1.715, 0.3006), (1.714, -1.715, 0.3006), (1.714, -1.143, 0.3006), (1.714, -0.5715, 0.3006), (1.714, 2.602e-07, 0.3006), (1.714, 0.5715, 0.3006), (1.714, 1.143, 0.3006), (1.714, 1.715, 0.3006), (-2.572, -1.929, 0.3006), (-2.572, -2.572, 0.3006), (1.929, -2.572, 0.3006), (2.572, -2.572, 0.3006), (2.572, 1.929, 0.3006), (2.572, 2.572, 0.3006), (-1.929, 2.572, 0.3006), (-2.572, 2.572, 0.3006), (-2.572, 1.929, 0.3006), (-2.572, 1.286, 0.3006), (-2.572, 0.6429, 0.3006), (-2.572, 1.998e-08, 0.3006), (-2.572, -0.6429, 0.3006), (-2.572, -1.286, 0.3006), (-1.929, -2.572, 0.3006), (-1.286, -2.572, 0.3006), (-0.6429, -2.572, 0.3006), (3.52e-07, -2.572, 0.3006), (0.6429, -2.572, 0.3006), (1.286, -2.572, 0.3006), (2.572, -1.929, 0.3006), (2.572, -1.286, 0.3006), (2.572, -0.6429, 0.3006), (2.572, 2.714e-07, 0.3006), (2.572, 0.6429, 0.3006), (2.572, 1.286, 0.3006), (1.929, 2.572, 0.3006), (1.286, 2.572, 0.3006), (0.6429, 2.572, 0.3006), (1.005e-07, 2.572, 0.3006), (-0.6429, 2.572, 0.3006), (-1.286, 2.572, 0.3006), (2.572, 1.286, 0.01484), (-2.572, -2.572, 0.01484), (2.572, 2.572, 0.01484), (-2.572, -1.929, 0.01484), (1.929, -2.572, 0.01484), (-1.929, 2.572, 0.01484), (2.572, 1.929, 0.01484), (-1.929, -2.572, 0.01484), (1.929, 2.572, 0.01484), (-1.286, -2.572, 0.01484), (1.286, 2.572, 0.01484), (-0.6429, -2.572, 0.01484), (0.6429, 2.572, 0.01484), (3.45e-07, -2.572, 0.01484), (2.572, -2.572, 0.01484), (9.351e-08, 2.572, 0.01484), (0.6429, -2.572, 0.01484), (-0.6429, 2.572, 0.01484), (1.286, -2.572, 0.01484), (-2.572, 2.572, 0.01484), (-1.286, 2.572, 0.01484), (-2.572, 1.929, 0.01484), (2.572, -1.929, 0.01484), (-2.572, 1.286, 0.01484), (2.572, -1.286, 0.01484), (-2.572, 0.6429, 0.01484), (2.572, -0.6429, 0.01484), (-2.572, 1.998e-08, 0.01484), (2.572, 2.714e-07, 0.01484), (-2.572, -0.6429, 0.01484), (2.572, 0.6429, 0.01484), (-2.572, -1.286, 0.01484)], [], [(80, 25, 3, 24), (4, 2, 31, 38), (38, 31, 30, 45), (45, 30, 29, 52), (52, 29, 28, 59), (59, 28, 27, 66), (66, 27, 26, 73), (73, 26, 25, 80), (0, 10, 32, 11), (10, 9, 33, 32), (9, 8, 34, 33), (8, 7, 35, 34), (7, 6, 36, 35), (6, 5, 37, 36), (5, 4, 38, 37), (11, 32, 39, 12), (32, 33, 40, 39), (33, 34, 41, 40), (34, 35, 42, 41), (35, 36, 43, 42), (36, 37, 44, 43), (37, 38, 45, 44), (12, 39, 46, 13), (39, 40, 47, 46), (40, 41, 48, 47), (41, 42, 49, 48), (42, 43, 50, 49), (43, 44, 51, 50), (44, 45, 52, 51), (13, 46, 53, 14), (46, 47, 54, 53), (47, 48, 55, 54), (48, 49, 56, 55), (49, 50, 57, 56), (50, 51, 58, 57), (51, 52, 59, 58), (14, 53, 60, 15), (53, 54, 61, 60), (54, 55, 62, 61), (55, 56, 63, 62), (56, 57, 64, 63), (57, 58, 65, 64), (58, 59, 66, 65), (15, 60, 67, 16), (60, 61, 68, 67), (61, 62, 69, 68), (62, 63, 70, 69), (63, 64, 71, 70), (64, 65, 72, 71), (65, 66, 73, 72), (16, 67, 74, 17), (67, 68, 75, 74), (68, 69, 76, 75), (69, 70, 77, 76), (70, 71, 78, 77), (71, 72, 79, 78), (72, 73, 80, 79), (17, 74, 18, 1), (74, 75, 19, 18), (75, 76, 20, 19), (76, 77, 21, 20), (77, 78, 22, 21), (78, 79, 23, 22), (79, 80, 24, 23), (22, 23, 106, 105), (8, 9, 94, 93), (21, 22, 105, 104), (7, 8, 93, 92), (20, 21, 104, 103), (6, 7, 92, 91), (19, 20, 103, 102), (5, 6, 91, 90), (18, 19, 102, 101), (4, 5, 90, 89), (1, 18, 101, 84), (30, 31, 87, 112), (2, 4, 89, 88), (16, 17, 83, 100), (29, 30, 112, 111), (31, 2, 88, 87), (15, 16, 100, 99), (28, 29, 111, 110), (24, 3, 86, 85), (14, 15, 99, 98), (27, 28, 110, 109), (17, 1, 84, 83), (13, 14, 98, 97), (26, 27, 109, 108), (10, 0, 82, 81), (12, 13, 97, 96), (25, 26, 108, 107), (11, 12, 96, 95), (3, 25, 107, 86), (0, 11, 95, 82), (23, 24, 85, 106), (9, 10, 81, 94), (94, 81, 116, 144), (105, 106, 113, 143), (93, 94, 144, 142), (104, 105, 143, 141), (92, 93, 142, 140), (103, 104, 141, 139), (91, 92, 140, 138), (102, 103, 139, 137), (90, 91, 138, 136), (101, 102, 137, 135), (89, 90, 136, 134), (84, 101, 135, 127), (112, 87, 118, 133), (88, 89, 134, 132), (100, 83, 117, 131), (111, 112, 133, 130), (87, 88, 132, 118), (99, 100, 131, 129), (110, 111, 130, 128), (85, 86, 115, 119), (98, 99, 129, 126), (109, 110, 128, 125), (83, 84, 127, 117), (97, 98, 126, 124), (108, 109, 125, 123), (81, 82, 114, 116), (116, 114, 120, 122, 124, 126, 129, 131, 117, 127, 135, 137, 139, 141, 143, 113, 119, 115, 121, 123, 125, 128, 130, 133, 118, 132, 134, 136, 138, 140, 142, 144), (96, 97, 124, 122), (107, 108, 123, 121), (95, 96, 122, 120), (86, 107, 121, 115), (82, 95, 120, 114), (106, 85, 119, 113)])
me_cube_003.polygons.foreach_set('material_index', [0, 2, 0, 2, 0, 2, 0, 2, 0, 2, 0, 2, 0, 2, 0, 2, 0, 2, 0, 2, 0, 2, 0, 2, 0, 2, 0, 2, 0, 2, 0, 2, 0, 2, 0, 2, 0, 2, 0, 2, 0, 2, 0, 2, 0, 2, 0, 2, 0, 2, 0, 2, 0, 2, 0, 2, 0, 2, 0, 2, 0, 2, 0, 2, 1, 1, 1, 1, 1, 1, 1, 1, 1, 1, 1, 1, 1, 1, 1, 1, 1, 1, 1, 1, 1, 1, 1, 1, 1, 1, 1, 1, 1, 1, 1, 1, 1, 1, 1, 1, 1, 1, 1, 1, 1, 1, 1, 1, 1, 1, 1, 1, 1, 1, 1, 1, 1, 1, 1, 1, 1, 1, 1, 1, 1, 1, 1, 1, 1])
_uv = me_cube_003.uv_layers.new(name='UVMap')
_uv.uv.foreach_set('vector', [0.875, 0.875, 0.875, 1.0, 1.0, 1.0, 1.0, 0.875, 0.0, 0.875, 0.0, 1.0, 0.125, 1.0, 0.125, 0.875, 0.125, 0.875, 0.125, 1.0, 0.25, 1.0, 0.25, 0.875, 0.25, 0.875, 0.25, 1.0, 0.375, 1.0, 0.375, 0.875, 0.375, 0.875, 0.375, 1.0, 0.5, 1.0, 0.5, 0.875, 0.5, 0.875, 0.5, 1.0, 0.625, 1.0, 0.625, 0.875, 0.625, 0.875, 0.625, 1.0, 0.75, 1.0, 0.75, 0.875, 0.75, 0.875, 0.75, 1.0, 0.875, 1.0, 0.875, 0.875, 0.0, 0.0, 0.0, 0.125, 0.125, 0.125, 0.125, 0.0, 0.0, 0.125, 0.0, 0.25, 0.125, 0.25, 0.125, 0.125, 0.0, 0.25, 0.0, 0.375, 0.125, 0.375, 0.125, 0.25, 0.0, 0.375, 0.0, 0.5, 0.125, 0.5, 0.125, 0.375, 0.0, 0.5, 0.0, 0.625, 0.125, 0.625, 0.125, 0.5, 0.0, 0.625, 0.0, 0.75, 0.125, 0.75, 0.125, 0.625, 0.0, 0.75, 0.0, 0.875, 0.125, 0.875, 0.125, 0.75, 0.125, 0.0, 0.125, 0.125, 0.25, 0.125, 0.25, 0.0, 0.125, 0.125, 0.125, 0.25, 0.25, 0.25, 0.25, 0.125, 0.125, 0.25, 0.125, 0.375, 0.25, 0.375, 0.25, 0.25, 0.125, 0.375, 0.125, 0.5, 0.25, 0.5, 0.25, 0.375, 0.125, 0.5, 0.125, 0.625, 0.25, 0.625, 0.25, 0.5, 0.125, 0.625, 0.125, 0.75, 0.25, 0.75, 0.25, 0.625, 0.125, 0.75, 0.125, 0.875, 0.25, 0.875, 0.25, 0.75, 0.25, 0.0, 0.25, 0.125, 0.375, 0.125, 0.375, 0.0, 0.25, 0.125, 0.25, 0.25, 0.375, 0.25, 0.375, 0.125, 0.25, 0.25, 0.25, 0.375, 0.375, 0.375, 0.375, 0.25, 0.25, 0.375, 0.25, 0.5, 0.375, 0.5, 0.375, 0.375, 0.25, 0.5, 0.25, 0.625, 0.375, 0.625, 0.375, 0.5, 0.25, 0.625, 0.25, 0.75, 0.375, 0.75, 0.375, 0.625, 0.25, 0.75, 0.25, 0.875, 0.375, 0.875, 0.375, 0.75, 0.375, 0.0, 0.375, 0.125, 0.5, 0.125, 0.5, 0.0, 0.375, 0.125, 0.375, 0.25, 0.5, 0.25, 0.5, 0.125, 0.375, 0.25, 0.375, 0.375, 0.5, 0.375, 0.5, 0.25, 0.375, 0.375, 0.375, 0.5, 0.5, 0.5, 0.5, 0.375, 0.375, 0.5, 0.375, 0.625, 0.5, 0.625, 0.5, 0.5, 0.375, 0.625, 0.375, 0.75, 0.5, 0.75, 0.5, 0.625, 0.375, 0.75, 0.375, 0.875, 0.5, 0.875, 0.5, 0.75, 0.5, 0.0, 0.5, 0.125, 0.625, 0.125, 0.625, 0.0, 0.5, 0.125, 0.5, 0.25, 0.625, 0.25, 0.625, 0.125, 0.5, 0.25, 0.5, 0.375, 0.625, 0.375, 0.625, 0.25, 0.5, 0.375, 0.5, 0.5, 0.625, 0.5, 0.625, 0.375, 0.5, 0.5, 0.5, 0.625, 0.625, 0.625, 0.625, 0.5, 0.5, 0.625, 0.5, 0.75, 0.625, 0.75, 0.625, 0.625, 0.5, 0.75, 0.5, 0.875, 0.625, 0.875, 0.625, 0.75, 0.625, 0.0, 0.625, 0.125, 0.75, 0.125, 0.75, 0.0, 0.625, 0.125, 0.625, 0.25, 0.75, 0.25, 0.75, 0.125, 0.625, 0.25, 0.625, 0.375, 0.75, 0.375, 0.75, 0.25, 0.625, 0.375, 0.625, 0.5, 0.75, 0.5, 0.75, 0.375, 0.625, 0.5, 0.625, 0.625, 0.75, 0.625, 0.75, 0.5, 0.625, 0.625, 0.625, 0.75, 0.75, 0.75, 0.75, 0.625, 0.625, 0.75, 0.625, 0.875, 0.75, 0.875, 0.75, 0.75, 0.75, 0.0, 0.75, 0.125, 0.875, 0.125, 0.875, 0.0, 0.75, 0.125, 0.75, 0.25, 0.875, 0.25, 0.875, 0.125, 0.75, 0.25, 0.75, 0.375, 0.875, 0.375, 0.875, 0.25, 0.75, 0.375, 0.75, 0.5, 0.875, 0.5, 0.875, 0.375, 0.75, 0.5, 0.75, 0.625, 0.875, 0.625, 0.875, 0.5, 0.75, 0.625, 0.75, 0.75, 0.875, 0.75, 0.875, 0.625, 0.75, 0.75, 0.75, 0.875, 0.875, 0.875, 0.875, 0.75, 0.875, 0.0, 0.875, 0.125, 1.0, 0.125, 1.0, 0.0, 0.875, 0.125, 0.875, 0.25, 1.0, 0.25, 1.0, 0.125, 0.875, 0.25, 0.875, 0.375, 1.0, 0.375, 1.0, 0.25, 0.875, 0.375, 0.875, 0.5, 1.0, 0.5, 1.0, 0.375, 0.875, 0.5, 0.875, 0.625, 1.0, 0.625, 1.0, 0.5, 0.875, 0.625, 0.875, 0.75, 1.0, 0.75, 1.0, 0.625, 0.875, 0.75, 0.875, 0.875, 1.0, 0.875, 1.0, 0.75, 1.0, 0.625, 1.0, 0.75, 1.0, 0.75, 1.0, 0.625, 0.0, 0.375, 0.0, 0.25, 0.0, 0.25, 0.0, 0.375, 1.0, 0.5, 1.0, 0.625, 1.0, 0.625, 1.0, 0.5, 0.0, 0.5, 0.0, 0.375, 0.0, 0.375, 0.0, 0.5, 1.0, 0.375, 1.0, 0.5, 1.0, 0.5, 1.0, 0.375, 0.0, 0.625, 0.0, 0.5, 0.0, 0.5, 0.0, 0.625, 1.0, 0.25, 1.0, 0.375, 1.0, 0.375, 1.0, 0.25, 0.0, 0.75, 0.0, 0.625, 0.0, 0.625, 0.0, 0.75, 1.0, 0.125, 1.0, 0.25, 1.0, 0.25, 1.0, 0.125, 0.0, 0.875, 0.0, 0.75, 0.0, 0.75, 0.0, 0.875, 1.0, 0.0, 1.0, 0.125, 1.0, 0.125, 1.0, 0.0, 0.25, 1.0, 0.125, 1.0, 0.125, 1.0, 0.25, 1.0, 0.0, 1.0, 0.0, 0.875, 0.0, 0.875, 0.0, 1.0, 0.75, 0.0, 0.875, 0.0, 0.875, 0.0, 0.75, 0.0, 0.375, 1.0, 0.25, 1.0, 0.25, 1.0, 0.375, 1.0, 0.125, 1.0, 0.0, 1.0, 0.0, 1.0, 0.125, 1.0, 0.625, 0.0, 0.75, 0.0, 0.75, 0.0, 0.625, 0.0, 0.5, 1.0, 0.375, 1.0, 0.375, 1.0, 0.5, 1.0, 1.0, 0.875, 1.0, 1.0, 1.0, 1.0, 1.0, 0.875, 0.5, 0.0, 0.625, 0.0, 0.625, 0.0, 0.5, 0.0, 0.625, 1.0, 0.5, 1.0, 0.5, 1.0, 0.625, 1.0, 0.875, 0.0, 1.0, 0.0, 1.0, 0.0, 0.875, 0.0, 0.375, 0.0, 0.5, 0.0, 0.5, 0.0, 0.375, 0.0, 0.75, 1.0, 0.625, 1.0, 0.625, 1.0, 0.75, 1.0, 0.0, 0.125, 0.0, 0.0, 0.0, 0.0, 0.0, 0.125, 0.25, 0.0, 0.375, 0.0, 0.375, 0.0, 0.25, 0.0, 0.875, 1.0, 0.75, 1.0, 0.75, 1.0, 0.875, 1.0, 0.125, 0.0, 0.25, 0.0, 0.25, 0.0, 0.125, 0.0, 1.0, 1.0, 0.875, 1.0, 0.875, 1.0, 1.0, 1.0, 0.0, 0.0, 0.125, 0.0, 0.125, 0.0, 0.0, 0.0, 1.0, 0.75, 1.0, 0.875, 1.0, 0.875, 1.0, 0.75, 0.0, 0.25, 0.0, 0.125, 0.0, 0.125, 0.0, 0.25, 0.0, 0.25, 0.0, 0.125, 0.0, 0.125, 0.0, 0.25, 1.0, 0.625, 1.0, 0.75, 1.0, 0.75, 1.0, 0.625, 0.0, 0.375, 0.0, 0.25, 0.0, 0.25, 0.0, 0.375, 1.0, 0.5, 1.0, 0.625, 1.0, 0.625, 1.0, 0.5, 0.0, 0.5, 0.0, 0.375, 0.0, 0.375, 0.0, 0.5, 1.0, 0.375, 1.0, 0.5, 1.0, 0.5, 1.0, 0.375, 0.0, 0.625, 0.0, 0.5, 0.0, 0.5, 0.0, 0.625, 1.0, 0.25, 1.0, 0.375, 1.0, 0.375, 1.0, 0.25, 0.0, 0.75, 0.0, 0.625, 0.0, 0.625, 0.0, 0.75, 1.0, 0.125, 1.0, 0.25, 1.0, 0.25, 1.0, 0.125, 0.0, 0.875, 0.0, 0.75, 0.0, 0.75, 0.0, 0.875, 1.0, 0.0, 1.0, 0.125, 1.0, 0.125, 1.0, 0.0, 0.25, 1.0, 0.125, 1.0, 0.125, 1.0, 0.25, 1.0, 0.0, 1.0, 0.0, 0.875, 0.0, 0.875, 0.0, 1.0, 0.75, 0.0, 0.875, 0.0, 0.875, 0.0, 0.75, 0.0, 0.375, 1.0, 0.25, 1.0, 0.25, 1.0, 0.375, 1.0, 0.125, 1.0, 0.0, 1.0, 0.0, 1.0, 0.125, 1.0, 0.625, 0.0, 0.75, 0.0, 0.75, 0.0, 0.625, 0.0, 0.5, 1.0, 0.375, 1.0, 0.375, 1.0, 0.5, 1.0, 1.0, 0.875, 1.0, 1.0, 1.0, 1.0, 1.0, 0.875, 0.5, 0.0, 0.625, 0.0, 0.625, 0.0, 0.5, 0.0, 0.625, 1.0, 0.5, 1.0, 0.5, 1.0, 0.625, 1.0, 0.875, 0.0, 1.0, 0.0, 1.0, 0.0, 0.875, 0.0, 0.375, 0.0, 0.5, 0.0, 0.5, 0.0, 0.375, 0.0, 0.75, 1.0, 0.625, 1.0, 0.625, 1.0, 0.75, 1.0, 0.0, 0.125, 0.0, 0.0, 0.0, 0.0, 0.0, 0.125, 0.0, 0.125, 0.0, 0.0, 0.125, 0.0, 0.25, 0.0, 0.375, 0.0, 0.5, 0.0, 0.625, 0.0, 0.75, 0.0, 0.875, 0.0, 1.0, 0.0, 1.0, 0.125, 1.0, 0.25, 1.0, 0.375, 1.0, 0.5, 1.0, 0.625, 1.0, 0.75, 1.0, 0.875, 1.0, 1.0, 0.875, 1.0, 0.75, 1.0, 0.625, 1.0, 0.5, 1.0, 0.375, 1.0, 0.25, 1.0, 0.125, 1.0, 0.0, 1.0, 0.0, 0.875, 0.0, 0.75, 0.0, 0.625, 0.0, 0.5, 0.0, 0.375, 0.0, 0.25, 0.25, 0.0, 0.375, 0.0, 0.375, 0.0, 0.25, 0.0, 0.875, 1.0, 0.75, 1.0, 0.75, 1.0, 0.875, 1.0, 0.125, 0.0, 0.25, 0.0, 0.25, 0.0, 0.125, 0.0, 1.0, 1.0, 0.875, 1.0, 0.875, 1.0, 1.0, 1.0, 0.0, 0.0, 0.125, 0.0, 0.125, 0.0, 0.0, 0.0, 1.0, 0.75, 1.0, 0.875, 1.0, 0.875, 1.0, 0.75])
me_cube_003.materials.append(mat_material_006)
me_cube_003.materials.append(mat_material_005)
me_cube_003.materials.append(mat_material_004)
me_cube_003.use_remesh_fix_poles = True
me_cube_003.use_remesh_preserve_attributes = False
me_cube_003.update()
me_cube_004 = bpy.data.meshes.new('Cube.004')
me_cube_004.from_pydata([(-0.1556, -0.1687, -0.06538), (-1.463, -0.1687, 3.046), (-0.1556, 0.1687, -0.06538), (-1.463, 0.1688, 3.046), (0.1556, -0.1687, 0.06538), (-1.152, -0.1687, 3.177), (0.1556, 0.1687, 0.06538), (-1.152, 0.1687, 3.177)], [], [(0, 1, 3, 2), (2, 3, 7, 6), (6, 7, 5, 4), (4, 5, 1, 0), (2, 6, 4, 0), (7, 3, 1, 5)])
_uv = me_cube_004.uv_layers.new(name='UVMap')
_uv.uv.foreach_set('vector', [0.375, 0.0, 0.625, 0.0, 0.625, 0.25, 0.375, 0.25, 0.375, 0.25, 0.625, 0.25, 0.625, 0.5, 0.375, 0.5, 0.375, 0.5, 0.625, 0.5, 0.625, 0.75, 0.375, 0.75, 0.375, 0.75, 0.625, 0.75, 0.625, 1.0, 0.375, 1.0, 0.125, 0.5, 0.375, 0.5, 0.375, 0.75, 0.125, 0.75, 0.625, 0.5, 0.875, 0.5, 0.875, 0.75, 0.625, 0.75])
me_cube_004.use_remesh_fix_poles = True
me_cube_004.use_remesh_preserve_attributes = False
me_cube_004.update()
me_cube_005 = bpy.data.meshes.new('Cube.005')
me_cube_005.from_pydata([(-1.3, -0.1688, -1.089), (1.059, -0.1687, 1.325), (-1.3, 0.1687, -1.089), (1.059, 0.1688, 1.325), (-1.059, -0.1688, -1.325), (1.3, -0.1687, 1.089), (-1.059, 0.1687, -1.325), (1.3, 0.1688, 1.089)], [], [(0, 1, 3, 2), (2, 3, 7, 6), (6, 7, 5, 4), (4, 5, 1, 0), (2, 6, 4, 0), (7, 3, 1, 5)])
_uv = me_cube_005.uv_layers.new(name='UVMap')
_uv.uv.foreach_set('vector', [0.375, 0.0, 0.625, 0.0, 0.625, 0.25, 0.375, 0.25, 0.375, 0.25, 0.625, 0.25, 0.625, 0.5, 0.375, 0.5, 0.375, 0.5, 0.625, 0.5, 0.625, 0.75, 0.375, 0.75, 0.375, 0.75, 0.625, 0.75, 0.625, 1.0, 0.375, 1.0, 0.125, 0.5, 0.375, 0.5, 0.375, 0.75, 0.125, 0.75, 0.625, 0.5, 0.875, 0.5, 0.875, 0.75, 0.625, 0.75])
me_cube_005.use_remesh_fix_poles = True
me_cube_005.use_remesh_preserve_attributes = False
me_cube_005.update()

# ---- objects
ob_light = bpy.data.objects.new('Light', light_light)
ob_camera = bpy.data.objects.new('Camera', cam_camera)
ob_2in = bpy.data.objects.new('2In', me_cube_002)
ob_plane = bpy.data.objects.new('Plane', me_plane)
ob_cylinder = bpy.data.objects.new('Cylinder', me_cylinder)
ob_cube_001 = bpy.data.objects.new('Cube.001', me_cube_001)
ob_2_25in = bpy.data.objects.new('2.25In', me_cube_003)
ob_cube_002 = bpy.data.objects.new('Cube.002', me_cube_004)
ob_cube_003 = bpy.data.objects.new('Cube.003', me_cube_005)

# ---- transforms, parenting, visibility, modifiers, constraints
ob_light.location = (4.076, 1.005, 5.904)
ob_light.rotation_euler = (0.6503, 0.05522, 1.866)
ob_light.lock_rotations_4d = False
ob_light.empty_display_type = 'ARROWS'
ob_light.color = (0.0, 0.0, 0.0, 0.0)
ob_light.lineart.crease_threshold = 0.0
ob_camera.location = (7.359, -6.926, 4.958)
ob_camera.rotation_euler = (1.109, 0.0, 0.8149)
ob_camera.lock_rotations_4d = False
ob_camera.empty_display_type = 'ARROWS'
ob_camera.color = (0.0, 0.0, 0.0, 0.0)
ob_camera.display_type = 'WIRE'
ob_camera.lineart.crease_threshold = 0.0
ob_2in.location = (0.0, 0.0, 0.3048)
ob_plane.location = (0.0, 0.0, 0.0)
ob_plane.scale = (4.973, 4.973, 4.973)
ob_cylinder.location = (3.295, 1.192e-07, 0.1589)
ob_cylinder.rotation_euler = (1.571, -0.0, 8.941e-08)
ob_cube_001.location = (0.0, 0.0, 0.0)
ob_2_25in.location = (0.0, 0.0, 0.0)
ob_cube_002.location = (3.372, -6.706e-08, 0.04752)
ob_cube_002.rotation_euler = (-2.425e-08, -0.3559, 4.544e-08)
ob_cube_003.location = (-0.4525, -1.157e-07, 1.961)
ob_cube_003.rotation_euler = (6.411e-08, 0.4823, 1.713e-07)

# ---- collection membership
col_collection.objects.link(ob_light)
col_collection.objects.link(ob_camera)
col_collection.objects.link(ob_2in)
col_collection.objects.link(ob_plane)
col_collection.objects.link(ob_cylinder)
col_collection.objects.link(ob_cube_001)
col_collection.objects.link(ob_2_25in)
col_collection.objects.link(ob_cube_002)
col_collection.objects.link(ob_cube_003)

# ---- scene / render settings (as saved in the file)
scene.camera = ob_camera
scene.frame_start = 1; scene.frame_end = 250; scene.frame_set(1)
scene.render.engine = 'BLENDER_EEVEE_NEXT'
scene.cycles.sampling_pattern = 'TABULATED_SOBOL'
scene.cycles.use_light_tree = False
scene.eevee.use_gtao = True
scene.eevee.use_raytracing = True
scene.view_settings.view_transform = 'Filmic'
scene.unit_settings.scale_length = 0.1
bpy.context.view_layer.update()
